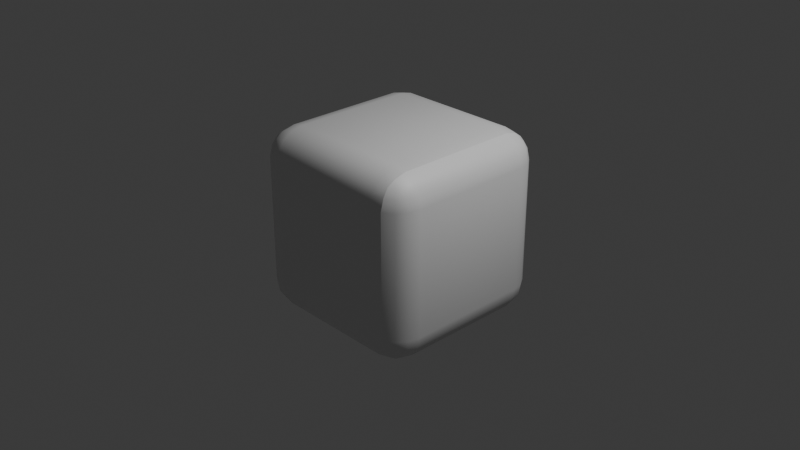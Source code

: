 # Source: olmec.blend  (saved by Blender 4.1.24; exported with 4.5.12 LTS)
import bpy
from mathutils import Matrix  # noqa: F401  (used for matrix-valued properties, if any)

bpy.ops.wm.read_factory_settings(use_empty=True)
scene = bpy.context.scene
scene.name = 'Scene'

# ---- collections
col_collection = bpy.data.collections.new('Collection'); scene.collection.children.link(col_collection)

# ---- materials (node trees are filled in below, after node groups)
mat_material = bpy.data.materials.new('Material')
mat_material.alpha_threshold = 0.0
mat_material.use_transparent_shadow = False
mat_material.roughness = 0.5
mat_material.line_color = (0.0, 0.0, 0.0, 1.0)

# ---- material node trees
mat_material.use_nodes = True; mat_material.node_tree.nodes.clear()
_N = mat_material.node_tree.nodes; _L = mat_material.node_tree.links
n0 = _N.new('ShaderNodeOutputMaterial'); n0.name = 'Material Output'; n0.location = (300, 300)
n1 = _N.new('ShaderNodeBsdfPrincipled'); n1.name = 'Principled BSDF'; n1.location = (10, 300)
n1.inputs[3].default_value = 1.45
_L.new(n1.outputs[0], n0.inputs[0])
n0.is_active_output = True

# ---- world
world_world = bpy.data.worlds.new('World'); scene.world = world_world
world_world.use_nodes = True; world_world.node_tree.nodes.clear()
_N = world_world.node_tree.nodes; _L = world_world.node_tree.links
n0 = _N.new('ShaderNodeOutputWorld'); n0.name = 'World Output'; n0.location = (300, 300)
n1 = _N.new('ShaderNodeBackground'); n1.name = 'Background'; n1.location = (10, 300)
n1.inputs[0].default_value = (0.05088, 0.05088, 0.05088, 1.0)
_L.new(n1.outputs[0], n0.inputs[0])
n0.is_active_output = True
world_world.color = (0.05088, 0.05088, 0.05088)
world_world.use_sun_shadow = False
world_world.sun_shadow_jitter_overblur = 0.0

# ---- cameras
cam_camera = bpy.data.cameras.new('Camera')
cam_camera.clip_end = 100.0
cam_camera.ortho_scale = 7.314

# ---- lights
light_light = bpy.data.lights.new('Light', 'POINT')
light_light.transmission_factor = 0.0
light_light.energy = 1000.0
light_light.shadow_soft_size = 0.1
light_light.shadow_maximum_resolution = 0.006
light_light.use_absolute_resolution = True

# ---- meshes
me_cube = bpy.data.meshes.new('Cube')
me_cube.from_pydata([(0.6705, 1.0, 0.6705), (0.6705, 0.6705, 1.0), (0.6705, 0.9749, 0.7966), (0.6705, 0.9035, 0.9035), (0.7966, 0.9749, 0.6705), (0.7998, 0.9447, 0.7998), (0.7932, 0.8867, 0.8867), (0.7966, 0.6705, 0.9749), (0.6705, 0.7966, 0.9749), (0.7998, 0.7998, 0.9447), (0.6705, 0.6705, -1.0), (0.6705, 1.0, -0.6705), (0.6705, 0.7966, -0.9749), (0.6705, 0.9035, -0.9035), (0.7966, 0.6705, -0.9749), (0.7998, 0.7998, -0.9447), (0.7932, 0.8867, -0.8867), (0.7966, 0.9749, -0.6705), (0.6705, 0.9749, -0.7966), (0.7998, 0.9447, -0.7998), (0.6705, -0.6705, 1.0), (0.6705, -1.0, 0.6705), (0.6705, -0.7966, 0.9749), (0.6705, -0.9035, 0.9035), (0.7966, -0.6705, 0.9749), (0.7998, -0.7998, 0.9447), (0.7932, -0.8867, 0.8867), (0.7966, -0.9749, 0.6705), (0.6705, -0.9749, 0.7966), (0.7998, -0.9447, 0.7998), (0.6705, -1.0, -0.6705), (0.6705, -0.6705, -1.0), (0.6705, -0.9749, -0.7966), (0.6705, -0.9035, -0.9035), (0.7966, -0.9749, -0.6705), (0.7998, -0.9447, -0.7998), (0.7932, -0.8867, -0.8867), (0.7966, -0.6705, -0.9749), (0.6705, -0.7966, -0.9749), (0.7998, -0.7998, -0.9447), (-0.6705, 1.0, 0.6705), (-1.0, 0.6705, 0.6705), (-0.6705, 0.6705, 1.0), (-0.7966, 0.9749, 0.6705), (-0.9035, 0.9035, 0.6705), (-0.6705, 0.9749, 0.7966), (-0.7998, 0.9447, 0.7998), (-0.8867, 0.8867, 0.7932), (-0.8607, 0.8607, 0.8607), (-0.9749, 0.6705, 0.7966), (-0.9035, 0.6705, 0.9035), (-0.9749, 0.7966, 0.6705), (-0.9447, 0.7998, 0.7998), (-0.8867, 0.7932, 0.8867), (-0.6705, 0.7966, 0.9749), (-0.6705, 0.9035, 0.9035), (-0.7966, 0.6705, 0.9749), (-0.7998, 0.7998, 0.9447), (-0.7932, 0.8867, 0.8867), (-1.0, 0.6705, -0.6705), (-0.6705, 1.0, -0.6705), (-0.6705, 0.6705, -1.0), (-0.9749, 0.7966, -0.6705), (-0.9035, 0.9035, -0.6705), (-0.9749, 0.6705, -0.7966), (-0.9447, 0.7998, -0.7998), (-0.8867, 0.8867, -0.7932), (-0.8607, 0.8607, -0.8607), (-0.6705, 0.9749, -0.7966), (-0.6705, 0.9035, -0.9035), (-0.7966, 0.9749, -0.6705), (-0.7998, 0.9447, -0.7998), (-0.7932, 0.8867, -0.8867), (-0.7966, 0.6705, -0.9749), (-0.9035, 0.6705, -0.9035), (-0.6705, 0.7966, -0.9749), (-0.7998, 0.7998, -0.9447), (-0.8867, 0.7932, -0.8867), (-1.0, -0.6705, 0.6705), (-0.6705, -1.0, 0.6705), (-0.6705, -0.6705, 1.0), (-0.9749, -0.7966, 0.6705), (-0.9035, -0.9035, 0.6705), (-0.9749, -0.6705, 0.7966), (-0.9447, -0.7998, 0.7998), (-0.8867, -0.8867, 0.7932), (-0.8607, -0.8607, 0.8607), (-0.6705, -0.9749, 0.7966), (-0.6705, -0.9035, 0.9035), (-0.7966, -0.9749, 0.6705), (-0.7998, -0.9447, 0.7998), (-0.7932, -0.8867, 0.8867), (-0.7966, -0.6705, 0.9749), (-0.9035, -0.6705, 0.9035), (-0.6705, -0.7966, 0.9749), (-0.7998, -0.7998, 0.9447), (-0.8867, -0.7932, 0.8867), (-0.6705, -0.6705, -1.0), (-0.6705, -1.0, -0.6705), (-1.0, -0.6705, -0.6705), (-0.6705, -0.7966, -0.9749), (-0.6705, -0.9035, -0.9035), (-0.7966, -0.6705, -0.9749), (-0.7998, -0.7998, -0.9447), (-0.7932, -0.8867, -0.8867), (-0.8607, -0.8607, -0.8607), (-0.7966, -0.9749, -0.6705), (-0.9035, -0.9035, -0.6705), (-0.6705, -0.9749, -0.7966), (-0.7998, -0.9447, -0.7998), (-0.8867, -0.8867, -0.7932), (-0.9749, -0.6705, -0.7966), (-0.9035, -0.6705, -0.9035), (-0.9749, -0.7966, -0.6705), (-0.9447, -0.7998, -0.7998), (-0.8867, -0.7932, -0.8867)], [], [(61, 10, 31, 97), (99, 78, 41, 59), (30, 21, 79, 98), (1, 42, 80, 20), (0, 2, 5, 4), (2, 3, 6, 5), (1, 7, 9, 8), (8, 9, 6, 3), (10, 12, 15, 14), (12, 13, 16, 15), (11, 17, 19, 18), (18, 19, 16, 13), (20, 22, 25, 24), (22, 23, 26, 25), (21, 27, 29, 28), (28, 29, 26, 23), (30, 32, 35, 34), (32, 33, 36, 35), (31, 37, 39, 38), (38, 39, 36, 33), (40, 43, 46, 45), (43, 44, 47, 46), (45, 46, 58, 55), (46, 47, 48, 58), (41, 49, 52, 51), (49, 50, 53, 52), (51, 52, 47, 44), (52, 53, 48, 47), (42, 54, 57, 56), (54, 55, 58, 57), (56, 57, 53, 50), (57, 58, 48, 53), (59, 62, 65, 64), (62, 63, 66, 65), (64, 65, 77, 74), (65, 66, 67, 77), (60, 68, 71, 70), (68, 69, 72, 71), (70, 71, 66, 63), (71, 72, 67, 66), (61, 73, 76, 75), (73, 74, 77, 76), (75, 76, 72, 69), (76, 77, 67, 72), (78, 81, 84, 83), (81, 82, 85, 84), (83, 84, 96, 93), (84, 85, 86, 96), (79, 87, 90, 89), (87, 88, 91, 90), (89, 90, 85, 82), (90, 91, 86, 85), (80, 92, 95, 94), (92, 93, 96, 95), (94, 95, 91, 88), (95, 96, 86, 91), (97, 100, 103, 102), (100, 101, 104, 103), (102, 103, 115, 112), (103, 104, 105, 115), (98, 106, 109, 108), (106, 107, 110, 109), (108, 109, 104, 101), (109, 110, 105, 104), (99, 111, 114, 113), (111, 112, 115, 114), (113, 114, 110, 107), (114, 115, 105, 110), (61, 97, 102, 73), (73, 102, 112, 74), (74, 112, 111, 64), (64, 111, 99, 59), (10, 61, 75, 12), (12, 75, 69, 13), (13, 69, 68, 18), (18, 68, 60, 11), (4, 17, 11, 0), (98, 79, 89, 106), (106, 89, 82, 107), (107, 82, 81, 113), (113, 81, 78, 99), (21, 30, 34, 27), (40, 60, 70, 43), (43, 70, 63, 44), (44, 63, 62, 51), (51, 62, 59, 41), (20, 80, 94, 22), (22, 94, 88, 23), (23, 88, 87, 28), (28, 87, 79, 21), (1, 20, 24, 7), (97, 31, 38, 100), (100, 38, 33, 101), (101, 33, 32, 108), (108, 32, 30, 98), (80, 42, 56, 92), (92, 56, 50, 93), (93, 50, 49, 83), (83, 49, 41, 78), (42, 1, 8, 54), (54, 8, 3, 55), (55, 3, 2, 45), (45, 2, 0, 40), (31, 10, 14, 37), (60, 40, 0, 11)])
me_cube.polygons.foreach_set('use_smooth', [True] * 105)
_uv = me_cube.uv_layers.new(name='UVMap')
_uv.uv.foreach_set('vector', [0.6671, 0.3232, 0.3917, 0.3232, 0.3917, 0.04784, 0.6671, 0.04784, 0.6967, 0.6942, 0.6967, 0.4189, 0.9248, 0.4189, 0.9248, 0.6942, 0.02486, 0.3232, 0.02486, 0.04784, 0.2973, 0.04784, 0.2973, 0.3232, 0.3232, 0.6942, 0.04784, 0.6942, 0.04784, 0.4189, 0.3232, 0.4189, 0.6514, 0.4146, 0.6515, 0.39, 0.6781, 0.3904, 0.6773, 0.4154, 0.6515, 0.39, 0.6518, 0.371, 0.677, 0.375, 0.6781, 0.3904, 0.3232, 0.6942, 0.3491, 0.6942, 0.3497, 0.7208, 0.3232, 0.7201, 0.3232, 0.7201, 0.3497, 0.7208, 0.3484, 0.7386, 0.3232, 0.7421, 0.3917, 0.3232, 0.3917, 0.3491, 0.3652, 0.3497, 0.3659, 0.3232, 0.3917, 0.3491, 0.3917, 0.371, 0.3666, 0.3676, 0.3652, 0.3497, 0.6514, 0.6855, 0.6773, 0.6864, 0.6781, 0.7136, 0.6515, 0.7119, 0.6515, 0.7119, 0.6781, 0.7136, 0.677, 0.7333, 0.6518, 0.7361, 0.3232, 0.4189, 0.3232, 0.393, 0.3497, 0.3923, 0.3491, 0.4189, 0.3232, 0.393, 0.3232, 0.371, 0.3484, 0.3745, 0.3497, 0.3923, 0.02486, 0.04784, 0.0, 0.04784, 0.0002659, 0.0213, 0.02561, 0.02195, 0.02561, 0.02195, 0.0002659, 0.0213, 0.003335, 0.00344, 0.02775, 0.0, 0.02486, 0.3232, 0.02561, 0.3491, 0.0002659, 0.3497, 0.0, 0.3232, 0.02561, 0.3491, 0.02775, 0.371, 0.003335, 0.3676, 0.0002659, 0.3497, 0.3917, 0.04784, 0.3659, 0.04784, 0.3652, 0.0213, 0.3917, 0.02195, 0.3917, 0.02195, 0.3652, 0.0213, 0.3666, 0.00344, 0.3917, 0.0, 0.376, 0.4156, 0.3503, 0.4166, 0.3497, 0.3916, 0.3762, 0.391, 1.0, 0.4189, 0.9756, 0.4189, 0.9746, 0.3937, 0.9945, 0.3923, 0.3762, 0.391, 0.3497, 0.3916, 0.3513, 0.3761, 0.3764, 0.372, 0.9945, 0.3923, 0.9746, 0.3937, 0.9732, 0.3798, 0.9854, 0.3745, 0.9248, 0.4189, 0.9277, 0.393, 0.9532, 0.3923, 0.9492, 0.4189, 0.9277, 0.393, 0.9359, 0.371, 0.9587, 0.3745, 0.9532, 0.3923, 0.9492, 0.4189, 0.9532, 0.3923, 0.9746, 0.3937, 0.9756, 0.4189, 0.9532, 0.3923, 0.9587, 0.3745, 0.9732, 0.3798, 0.9746, 0.3937, 0.04784, 0.6942, 0.04784, 0.7201, 0.0213, 0.7208, 0.02195, 0.6942, 0.04784, 0.7201, 0.04784, 0.7421, 0.02265, 0.7386, 0.0213, 0.7208, 0.02195, 0.6942, 0.0213, 0.7208, 0.00344, 0.7194, 0.0, 0.6942, 0.0213, 0.7208, 0.02265, 0.7386, 0.008778, 0.7333, 0.00344, 0.7194, 0.9248, 0.6942, 0.9492, 0.6942, 0.9532, 0.7208, 0.9277, 0.7201, 0.9492, 0.6942, 0.9756, 0.6942, 0.9746, 0.7194, 0.9532, 0.7208, 0.9277, 0.7201, 0.9532, 0.7208, 0.9587, 0.7386, 0.9359, 0.7421, 0.9532, 0.7208, 0.9746, 0.7194, 0.9732, 0.7333, 0.9587, 0.7386, 0.376, 0.6865, 0.3762, 0.7129, 0.3497, 0.7147, 0.3503, 0.6875, 0.3762, 0.7129, 0.3764, 0.7371, 0.3513, 0.7344, 0.3497, 0.7147, 1.0, 0.6942, 0.9945, 0.7208, 0.9746, 0.7194, 0.9756, 0.6942, 0.9945, 0.7208, 0.9854, 0.7386, 0.9732, 0.7333, 0.9746, 0.7194, 0.6671, 0.3232, 0.693, 0.3232, 0.6937, 0.3497, 0.6671, 0.3491, 0.693, 0.3232, 0.7149, 0.3232, 0.7115, 0.3484, 0.6937, 0.3497, 0.6671, 0.3491, 0.6937, 0.3497, 0.6923, 0.3676, 0.6671, 0.371, 0.6937, 0.3497, 0.7115, 0.3484, 0.7062, 0.3623, 0.6923, 0.3676, 0.6967, 0.4189, 0.6781, 0.4189, 0.6811, 0.3923, 0.6996, 0.393, 0.3652, 0.04784, 0.3475, 0.04784, 0.3446, 0.02265, 0.359, 0.0213, 0.6996, 0.393, 0.6811, 0.3923, 0.6888, 0.3745, 0.7078, 0.371, 0.359, 0.0213, 0.3446, 0.02265, 0.3401, 0.008778, 0.3474, 0.00344, 0.2973, 0.04784, 0.298, 0.02195, 0.3252, 0.0213, 0.3236, 0.04784, 0.298, 0.02195, 0.3002, 0.0, 0.3256, 0.00344, 0.3252, 0.0213, 0.3236, 0.04784, 0.3252, 0.0213, 0.3446, 0.02265, 0.3475, 0.04784, 0.3252, 0.0213, 0.3256, 0.00344, 0.3401, 0.008778, 0.3446, 0.02265, 0.04784, 0.4189, 0.02195, 0.4189, 0.0213, 0.3923, 0.04784, 0.393, 0.02195, 0.4189, 0.0, 0.4189, 0.00344, 0.3937, 0.0213, 0.3923, 0.04784, 0.393, 0.0213, 0.3923, 0.02265, 0.3745, 0.04784, 0.371, 0.0213, 0.3923, 0.00344, 0.3937, 0.008778, 0.3798, 0.02265, 0.3745, 0.6671, 0.04784, 0.6671, 0.02195, 0.6937, 0.0213, 0.693, 0.04784, 0.6671, 0.02195, 0.6671, 0.0, 0.6923, 0.00344, 0.6937, 0.0213, 0.693, 0.04784, 0.6937, 0.0213, 0.7115, 0.02265, 0.7149, 0.04784, 0.6937, 0.0213, 0.6923, 0.00344, 0.7062, 0.008778, 0.7115, 0.02265, 0.2973, 0.3232, 0.3236, 0.3232, 0.3252, 0.3497, 0.298, 0.3491, 0.3236, 0.3232, 0.3475, 0.3232, 0.3446, 0.3484, 0.3252, 0.3497, 0.298, 0.3491, 0.3252, 0.3497, 0.3256, 0.3676, 0.3002, 0.371, 0.3252, 0.3497, 0.3446, 0.3484, 0.3401, 0.3623, 0.3256, 0.3676, 0.6967, 0.6942, 0.6996, 0.7201, 0.6811, 0.7208, 0.6781, 0.6942, 0.6996, 0.7201, 0.7078, 0.7421, 0.6888, 0.7386, 0.6811, 0.7208, 0.3652, 0.3232, 0.359, 0.3497, 0.3446, 0.3484, 0.3475, 0.3232, 0.359, 0.3497, 0.3474, 0.3676, 0.3401, 0.3623, 0.3446, 0.3484, 0.6671, 0.3232, 0.6671, 0.04784, 0.693, 0.04784, 0.693, 0.3232, 0.693, 0.3232, 0.693, 0.04784, 0.7149, 0.04784, 0.7149, 0.3232, 0.9359, 0.7421, 0.7078, 0.7421, 0.6996, 0.7201, 0.9277, 0.7201, 0.9277, 0.7201, 0.6996, 0.7201, 0.6967, 0.6942, 0.9248, 0.6942, 0.3917, 0.3232, 0.6671, 0.3232, 0.6671, 0.3491, 0.3917, 0.3491, 0.3917, 0.3491, 0.6671, 0.3491, 0.6671, 0.371, 0.3917, 0.371, 0.6518, 0.7361, 0.3764, 0.7371, 0.3762, 0.7129, 0.6515, 0.7119, 0.6515, 0.7119, 0.3762, 0.7129, 0.376, 0.6865, 0.6514, 0.6855, 0.6773, 0.4154, 0.6773, 0.6864, 0.6514, 0.6855, 0.6514, 0.4146, 0.2973, 0.3232, 0.2973, 0.04784, 0.3236, 0.04784, 0.3236, 0.3232, 0.3236, 0.3232, 0.3236, 0.04784, 0.3475, 0.04784, 0.3475, 0.3232, 0.3475, 0.3232, 0.3475, 0.04784, 0.3652, 0.04784, 0.3652, 0.3232, 0.6781, 0.6942, 0.6781, 0.4189, 0.6967, 0.4189, 0.6967, 0.6942, 0.02486, 0.04784, 0.02486, 0.3232, 0.0, 0.3232, 0.0, 0.04784, 0.376, 0.4156, 0.376, 0.6865, 0.3503, 0.6875, 0.3503, 0.4166, 1.0, 0.4189, 1.0, 0.6942, 0.9756, 0.6942, 0.9756, 0.4189, 0.9756, 0.4189, 0.9756, 0.6942, 0.9492, 0.6942, 0.9492, 0.4189, 0.9492, 0.4189, 0.9492, 0.6942, 0.9248, 0.6942, 0.9248, 0.4189, 0.3232, 0.4189, 0.04784, 0.4189, 0.04784, 0.393, 0.3232, 0.393, 0.3232, 0.393, 0.04784, 0.393, 0.04784, 0.371, 0.3232, 0.371, 0.02775, 0.0, 0.3002, 0.0, 0.298, 0.02195, 0.02561, 0.02195, 0.02561, 0.02195, 0.298, 0.02195, 0.2973, 0.04784, 0.02486, 0.04784, 0.3232, 0.6942, 0.3232, 0.4189, 0.3491, 0.4189, 0.3491, 0.6942, 0.6671, 0.04784, 0.3917, 0.04784, 0.3917, 0.02195, 0.6671, 0.02195, 0.6671, 0.02195, 0.3917, 0.02195, 0.3917, 0.0, 0.6671, 0.0, 0.3002, 0.371, 0.02775, 0.371, 0.02561, 0.3491, 0.298, 0.3491, 0.298, 0.3491, 0.02561, 0.3491, 0.02486, 0.3232, 0.2973, 0.3232, 0.04784, 0.4189, 0.04784, 0.6942, 0.02195, 0.6942, 0.02195, 0.4189, 0.02195, 0.4189, 0.02195, 0.6942, 0.0, 0.6942, 0.0, 0.4189, 0.7078, 0.371, 0.9359, 0.371, 0.9277, 0.393, 0.6996, 0.393, 0.6996, 0.393, 0.9277, 0.393, 0.9248, 0.4189, 0.6967, 0.4189, 0.04784, 0.6942, 0.3232, 0.6942, 0.3232, 0.7201, 0.04784, 0.7201, 0.04784, 0.7201, 0.3232, 0.7201, 0.3232, 0.7421, 0.04784, 0.7421, 0.3764, 0.372, 0.6518, 0.371, 0.6515, 0.39, 0.3762, 0.391, 0.3762, 0.391, 0.6515, 0.39, 0.6514, 0.4146, 0.376, 0.4156, 0.3917, 0.04784, 0.3917, 0.3232, 0.3659, 0.3232, 0.3659, 0.04784, 0.376, 0.6865, 0.376, 0.4156, 0.6514, 0.4146, 0.6514, 0.6855])
me_cube.materials.append(mat_material)
me_cube.use_mirror_vertex_groups = False
me_cube.update()
me_cube_001 = bpy.data.meshes.new('Cube.001')
me_cube_001.from_pydata([(1.0, 0.6705, 0.6705), (0.7966, 0.9749, 0.6705), (0.7998, 0.9447, 0.7998), (0.7932, 0.8867, 0.8867), (0.8607, 0.8607, 0.8607), (0.7966, 0.6705, 0.9749), (0.9035, 0.6705, 0.9035), (0.7998, 0.7998, 0.9447), (0.8867, 0.7932, 0.8867), (0.9749, 0.7966, 0.6705), (0.9035, 0.9035, 0.6705), (0.9749, 0.6705, 0.7966), (0.9447, 0.7998, 0.7998), (0.8867, 0.8867, 0.7932), (1.0, 0.6705, -0.6705), (0.7966, 0.6705, -0.9749), (0.7998, 0.7998, -0.9447), (0.7932, 0.8867, -0.8867), (0.8607, 0.8607, -0.8607), (0.7966, 0.9749, -0.6705), (0.9035, 0.9035, -0.6705), (0.7998, 0.9447, -0.7998), (0.8867, 0.8867, -0.7932), (0.9749, 0.6705, -0.7966), (0.9035, 0.6705, -0.9035), (0.9749, 0.7966, -0.6705), (0.9447, 0.7998, -0.7998), (0.8867, 0.7932, -0.8867), (1.0, -0.6705, 0.6705), (0.9749, -0.6705, 0.7966), (0.9035, -0.6705, 0.9035), (0.9749, -0.7966, 0.6705), (0.9447, -0.7998, 0.7998), (0.8867, -0.7932, 0.8867), (0.8607, -0.8607, 0.8607), (0.7966, -0.6705, 0.9749), (0.7998, -0.7998, 0.9447), (0.7932, -0.8867, 0.8867), (0.7966, -0.9749, 0.6705), (0.9035, -0.9035, 0.6705), (0.7998, -0.9447, 0.7998), (0.8867, -0.8867, 0.7932), (1.0, -0.6705, -0.6705), (0.9749, -0.7966, -0.6705), (0.9035, -0.9035, -0.6705), (0.9749, -0.6705, -0.7966), (0.9447, -0.7998, -0.7998), (0.8867, -0.8867, -0.7932), (0.8607, -0.8607, -0.8607), (0.7966, -0.9749, -0.6705), (0.7998, -0.9447, -0.7998), (0.7932, -0.8867, -0.8867), (0.7966, -0.6705, -0.9749), (0.9035, -0.6705, -0.9035), (0.7998, -0.7998, -0.9447), (0.8867, -0.7932, -0.8867)], [], [(14, 0, 28, 42), (1, 2, 13, 10), (2, 3, 4, 13), (5, 6, 8, 7), (7, 8, 4, 3), (0, 9, 12, 11), (9, 10, 13, 12), (11, 12, 8, 6), (12, 13, 4, 8), (15, 16, 27, 24), (16, 17, 18, 27), (19, 20, 22, 21), (21, 22, 18, 17), (14, 23, 26, 25), (23, 24, 27, 26), (25, 26, 22, 20), (26, 27, 18, 22), (28, 29, 32, 31), (29, 30, 33, 32), (31, 32, 41, 39), (32, 33, 34, 41), (35, 36, 33, 30), (36, 37, 34, 33), (38, 39, 41, 40), (40, 41, 34, 37), (42, 43, 46, 45), (43, 44, 47, 46), (45, 46, 55, 53), (46, 47, 48, 55), (49, 50, 47, 44), (50, 51, 48, 47), (52, 53, 55, 54), (54, 55, 48, 51), (0, 14, 25, 9), (9, 25, 20, 10), (10, 20, 19, 1), (38, 49, 44, 39), (39, 44, 43, 31), (31, 43, 42, 28), (5, 35, 30, 6), (6, 30, 29, 11), (11, 29, 28, 0), (52, 15, 24, 53), (53, 24, 23, 45), (45, 23, 14, 42)])
me_cube_001.polygons.foreach_set('use_smooth', [True] * 45)
_uv = me_cube_001.uv_layers.new(name='UVMap')
_uv.uv.foreach_set('vector', [0.8439, 0.8439, 0.1561, 0.8439, 0.1561, 0.1561, 0.8439, 0.1561, 0.1561, 1.0, 0.08983, 0.9845, 0.09319, 0.9548, 0.1561, 0.9634, 0.08983, 0.9845, 0.04522, 0.9548, 0.05855, 0.9414, 0.09319, 0.9548, 0.0, 0.8439, 0.03663, 0.8439, 0.04522, 0.9068, 0.01552, 0.9102, 0.01552, 0.9102, 0.04522, 0.9068, 0.05855, 0.9414, 0.04522, 0.9548, 0.1561, 0.8439, 0.1561, 0.9086, 0.08983, 0.9102, 0.09145, 0.8439, 0.1561, 0.9086, 0.1561, 0.9634, 0.09319, 0.9548, 0.08983, 0.9102, 0.09145, 0.8439, 0.08983, 0.9102, 0.04522, 0.9068, 0.03663, 0.8439, 0.08983, 0.9102, 0.09319, 0.9548, 0.05855, 0.9414, 0.04522, 0.9068, 1.0, 0.8439, 0.9845, 0.9102, 0.9548, 0.9068, 0.9634, 0.8439, 0.9845, 0.9102, 0.9548, 0.9548, 0.9414, 0.9414, 0.9548, 0.9068, 0.8439, 1.0, 0.8439, 0.9634, 0.9068, 0.9548, 0.9102, 0.9845, 0.9102, 0.9845, 0.9068, 0.9548, 0.9414, 0.9414, 0.9548, 0.9548, 0.8439, 0.8439, 0.9086, 0.8439, 0.9102, 0.9102, 0.8439, 0.9086, 0.9086, 0.8439, 0.9634, 0.8439, 0.9548, 0.9068, 0.9102, 0.9102, 0.8439, 0.9086, 0.9102, 0.9102, 0.9068, 0.9548, 0.8439, 0.9634, 0.9102, 0.9102, 0.9548, 0.9068, 0.9414, 0.9414, 0.9068, 0.9548, 0.1561, 0.1561, 0.09145, 0.1561, 0.08983, 0.08983, 0.1561, 0.09145, 0.09145, 0.1561, 0.03663, 0.1561, 0.04522, 0.09319, 0.08983, 0.08983, 0.1561, 0.09145, 0.08983, 0.08983, 0.09319, 0.04522, 0.1561, 0.03663, 0.08983, 0.08983, 0.04522, 0.09319, 0.05855, 0.05855, 0.09319, 0.04522, 5.193e-08, 0.1561, 0.01552, 0.08983, 0.04522, 0.09319, 0.03663, 0.1561, 0.01552, 0.08983, 0.04522, 0.04522, 0.05855, 0.05855, 0.04522, 0.09319, 0.1561, 0.0, 0.1561, 0.03663, 0.09319, 0.04522, 0.08983, 0.01552, 0.08983, 0.01552, 0.09319, 0.04522, 0.05855, 0.05855, 0.04522, 0.04522, 0.8439, 0.1561, 0.8439, 0.09145, 0.9102, 0.08983, 0.9086, 0.1561, 0.8439, 0.09145, 0.8439, 0.03663, 0.9068, 0.04522, 0.9102, 0.08983, 0.9086, 0.1561, 0.9102, 0.08983, 0.9548, 0.09319, 0.9634, 0.1561, 0.9102, 0.08983, 0.9068, 0.04522, 0.9414, 0.05855, 0.9548, 0.09319, 0.8439, 5.193e-08, 0.9102, 0.01552, 0.9068, 0.04522, 0.8439, 0.03663, 0.9102, 0.01552, 0.9548, 0.04522, 0.9414, 0.05855, 0.9068, 0.04522, 1.0, 0.1561, 0.9634, 0.1561, 0.9548, 0.09319, 0.9845, 0.08983, 0.9845, 0.08983, 0.9548, 0.09319, 0.9414, 0.05855, 0.9548, 0.04522, 0.1561, 0.8439, 0.8439, 0.8439, 0.8439, 0.9086, 0.1561, 0.9086, 0.1561, 0.9086, 0.8439, 0.9086, 0.8439, 0.9634, 0.1561, 0.9634, 0.1561, 0.9634, 0.8439, 0.9634, 0.8439, 1.0, 0.1561, 1.0, 0.1561, 0.0, 0.8439, 5.193e-08, 0.8439, 0.03663, 0.1561, 0.03663, 0.1561, 0.03663, 0.8439, 0.03663, 0.8439, 0.09145, 0.1561, 0.09145, 0.1561, 0.09145, 0.8439, 0.09145, 0.8439, 0.1561, 0.1561, 0.1561, 0.0, 0.8439, 5.193e-08, 0.1561, 0.03663, 0.1561, 0.03663, 0.8439, 0.03663, 0.8439, 0.03663, 0.1561, 0.09145, 0.1561, 0.09145, 0.8439, 0.09145, 0.8439, 0.09145, 0.1561, 0.1561, 0.1561, 0.1561, 0.8439, 1.0, 0.1561, 1.0, 0.8439, 0.9634, 0.8439, 0.9634, 0.1561, 0.9634, 0.1561, 0.9634, 0.8439, 0.9086, 0.8439, 0.9086, 0.1561, 0.9086, 0.1561, 0.9086, 0.8439, 0.8439, 0.8439, 0.8439, 0.1561])
me_cube_001.materials.append(mat_material)
me_cube_001.use_mirror_vertex_groups = False
me_cube_001.update()

# ---- objects
ob_cube = bpy.data.objects.new('Cube', me_cube)
ob_light = bpy.data.objects.new('Light', light_light)
ob_camera = bpy.data.objects.new('Camera', cam_camera)
ob_cube_001 = bpy.data.objects.new('Cube.001', me_cube_001)

# ---- transforms, parenting, visibility, modifiers, constraints
ob_cube.location = (0.0, 0.0, 0.0)
ob_cube.lock_rotations_4d = False
ob_cube.empty_display_type = 'ARROWS'
ob_cube.lineart.crease_threshold = 0.0
ob_light.location = (4.076, 1.005, 5.904)
ob_light.rotation_euler = (0.6503, 0.05522, 1.866)
ob_light.lock_rotations_4d = False
ob_light.empty_display_type = 'ARROWS'
ob_light.color = (0.0, 0.0, 0.0, 0.0)
ob_light.lineart.crease_threshold = 0.0
ob_camera.location = (7.359, -6.926, 4.958)
ob_camera.rotation_euler = (1.109, 0.0, 0.8149)
ob_camera.lock_rotations_4d = False
ob_camera.empty_display_type = 'ARROWS'
ob_camera.color = (0.0, 0.0, 0.0, 0.0)
ob_camera.display_type = 'WIRE'
ob_camera.lineart.crease_threshold = 0.0
ob_cube_001.location = (0.0, 0.0, 0.0)
ob_cube_001.lock_rotations_4d = False
ob_cube_001.empty_display_type = 'ARROWS'
ob_cube_001.lineart.crease_threshold = 0.0

# ---- collection membership
col_collection.objects.link(ob_cube)
col_collection.objects.link(ob_light)
col_collection.objects.link(ob_camera)
col_collection.objects.link(ob_cube_001)

# ---- scene / render settings (as saved in the file)
scene.camera = ob_camera
scene.frame_start = 1; scene.frame_end = 250; scene.frame_set(1)
scene.render.engine = 'BLENDER_EEVEE_NEXT'
scene.cycles.sampling_pattern = 'TABULATED_SOBOL'
scene.eevee.ray_tracing_options.trace_max_roughness = 0.0
bpy.context.view_layer.update()
